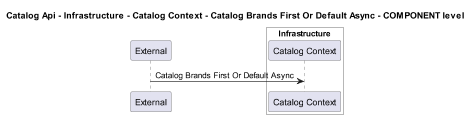

The diagram above was rendered by PlantUML. Its source (embedded in the PNG):
@startuml
!pragma layout smetana
skinparam dpi 60

title Catalog Api - Infrastructure - Catalog Context - Catalog Brands First Or Default Async - COMPONENT level

participant "External" as C4InterFlow.SoftwareSystems.ExternalSystem

box "Catalog Api" #White
    
box "Infrastructure" #White
    participant "Catalog Context" as dotnet.eShop.Architecture.SoftwareSystems.CatalogApi.Containers.Infrastructure.Components.CatalogContext
end box

end box


C4InterFlow.SoftwareSystems.ExternalSystem -> dotnet.eShop.Architecture.SoftwareSystems.CatalogApi.Containers.Infrastructure.Components.CatalogContext : Catalog Brands First Or Default Async


@enduml